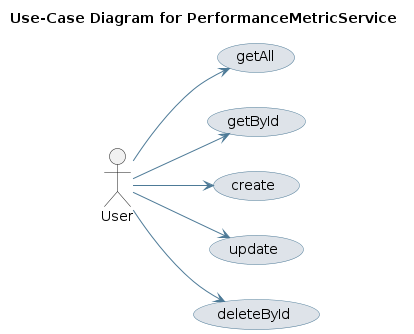

The diagram above was rendered by PlantUML. Its source (embedded in the PNG):
@startuml
skinparam usecase {
 BackgroundColor #DEE3E9 
 BorderColor #4D7A97 
 ArrowColor #4D7A97 
}
left to right direction
title Use-Case Diagram for PerformanceMetricService

actor User
usecase "getAll" as UC_getAll
User --> UC_getAll
usecase "getById" as UC_getById
User --> UC_getById
usecase "create" as UC_create
User --> UC_create
usecase "update" as UC_update
User --> UC_update
usecase "deleteById" as UC_deleteById
User --> UC_deleteById
@enduml